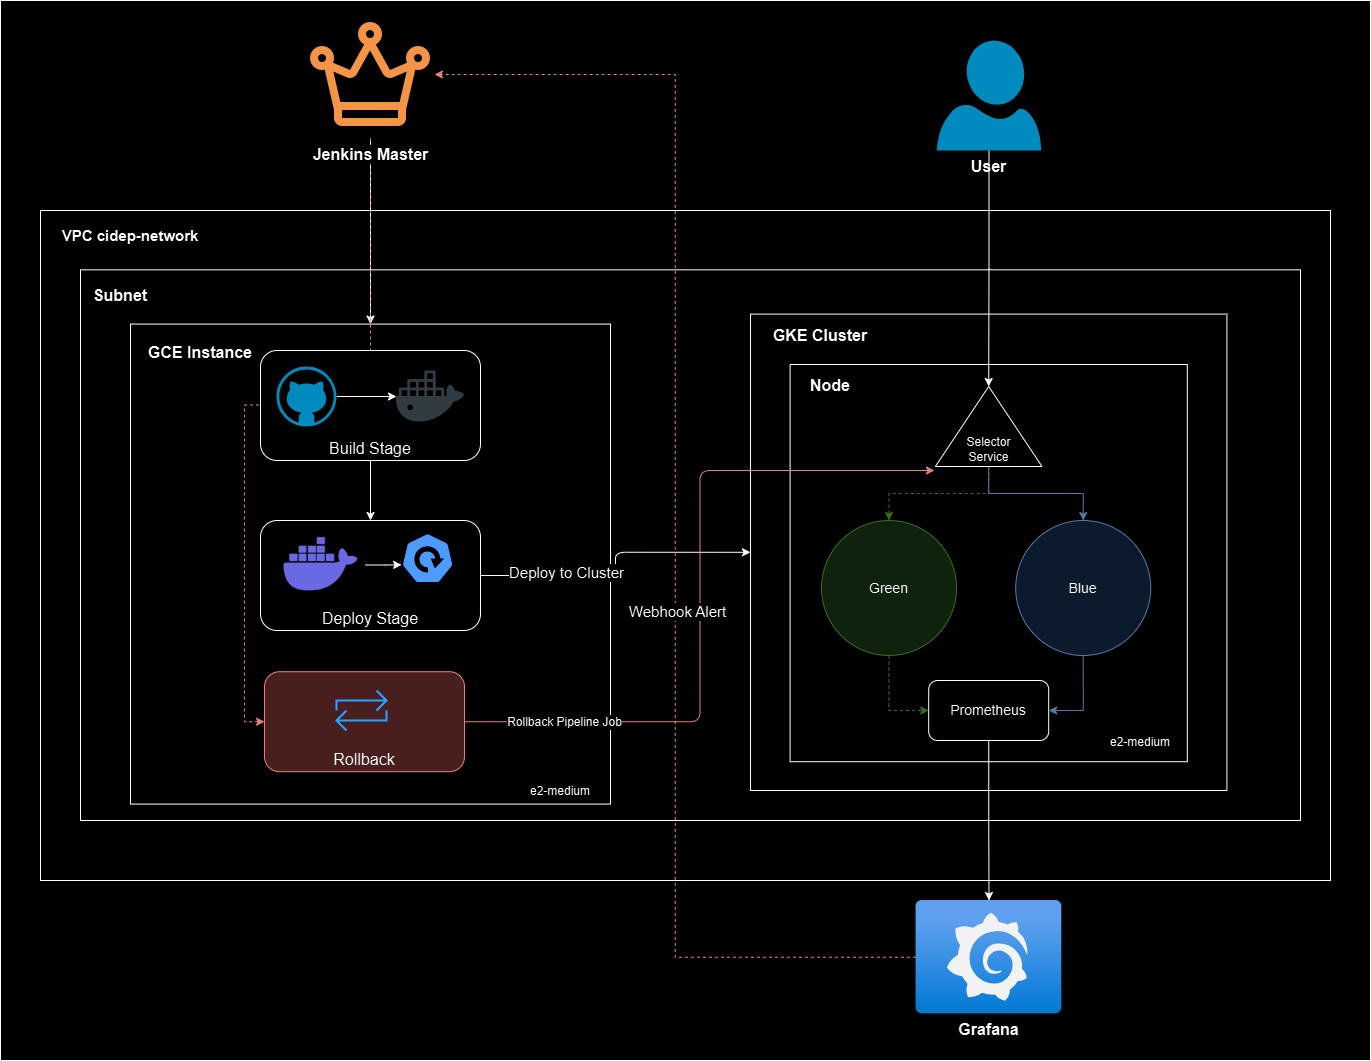

The diagram above was exported from draw.io. Its source (the exported page's mxGraphModel, read from the mxfile embedded in the PNG):
<mxGraphModel dx="3050" dy="2280" grid="1" gridSize="10" guides="1" tooltips="1" connect="1" arrows="1" fold="1" page="1" pageScale="1" pageWidth="850" pageHeight="1100" math="0" shadow="0">
  <root>
    <mxCell id="0" />
    <mxCell id="1" parent="0" />
    <mxCell id="Wo8J7b-TS4xlQORIyXgb-50" value="" style="rounded=0;whiteSpace=wrap;html=1;" vertex="1" parent="1">
      <mxGeometry x="-470" y="-480" width="1370" height="1060" as="geometry" />
    </mxCell>
    <mxCell id="Wo8J7b-TS4xlQORIyXgb-1" value="" style="rounded=0;whiteSpace=wrap;html=1;" vertex="1" parent="1">
      <mxGeometry x="-430" y="-270" width="1290" height="670" as="geometry" />
    </mxCell>
    <mxCell id="Wo8J7b-TS4xlQORIyXgb-2" value="&lt;b&gt;&lt;font style=&quot;font-size: 15px;&quot;&gt;VPC cidep-network&lt;/font&gt;&lt;/b&gt;" style="text;html=1;align=center;verticalAlign=middle;whiteSpace=wrap;rounded=0;" vertex="1" parent="1">
      <mxGeometry x="-420" y="-260" width="160" height="30" as="geometry" />
    </mxCell>
    <mxCell id="Wo8J7b-TS4xlQORIyXgb-4" value="" style="rounded=0;whiteSpace=wrap;html=1;" vertex="1" parent="1">
      <mxGeometry x="-390" y="-210.67" width="1220" height="550.67" as="geometry" />
    </mxCell>
    <mxCell id="Wo8J7b-TS4xlQORIyXgb-5" value="&lt;b&gt;&lt;font style=&quot;font-size: 16px;&quot;&gt;Subnet&lt;/font&gt;&lt;/b&gt;" style="text;html=1;align=center;verticalAlign=middle;whiteSpace=wrap;rounded=0;" vertex="1" parent="1">
      <mxGeometry x="-380" y="-200" width="60" height="30" as="geometry" />
    </mxCell>
    <mxCell id="Wo8J7b-TS4xlQORIyXgb-6" value="" style="whiteSpace=wrap;html=1;aspect=fixed;" vertex="1" parent="1">
      <mxGeometry x="-340" y="-156.41" width="480" height="480" as="geometry" />
    </mxCell>
    <mxCell id="Wo8J7b-TS4xlQORIyXgb-7" value="" style="whiteSpace=wrap;html=1;aspect=fixed;" vertex="1" parent="1">
      <mxGeometry x="280" y="-166.41" width="476.41" height="476.41" as="geometry" />
    </mxCell>
    <mxCell id="Wo8J7b-TS4xlQORIyXgb-9" value="&lt;b style=&quot;font-size: 16px;&quot;&gt;&lt;font style=&quot;font-size: 16px;&quot;&gt;GCE Instance&lt;/font&gt;&lt;/b&gt;&lt;div style=&quot;font-size: 16px;&quot;&gt;&lt;br&gt;&lt;/div&gt;" style="text;html=1;align=center;verticalAlign=top;whiteSpace=wrap;rounded=0;" vertex="1" parent="1">
      <mxGeometry x="-330" y="-144" width="120" height="30" as="geometry" />
    </mxCell>
    <mxCell id="Wo8J7b-TS4xlQORIyXgb-10" value="e2-medium&lt;div&gt;&lt;br&gt;&lt;/div&gt;" style="text;html=1;align=center;verticalAlign=middle;whiteSpace=wrap;rounded=0;" vertex="1" parent="1">
      <mxGeometry x="50" y="303" width="80" height="30" as="geometry" />
    </mxCell>
    <mxCell id="Wo8J7b-TS4xlQORIyXgb-12" value="" style="whiteSpace=wrap;html=1;aspect=fixed;" vertex="1" parent="1">
      <mxGeometry x="319.59999999999997" y="-116" width="397.21" height="397.21" as="geometry" />
    </mxCell>
    <mxCell id="Wo8J7b-TS4xlQORIyXgb-11" value="e2-medium&lt;div&gt;&lt;br&gt;&lt;/div&gt;" style="text;html=1;align=center;verticalAlign=middle;whiteSpace=wrap;rounded=0;" vertex="1" parent="1">
      <mxGeometry x="630" y="254" width="80" height="30" as="geometry" />
    </mxCell>
    <mxCell id="Wo8J7b-TS4xlQORIyXgb-13" value="Node" style="text;html=1;align=center;verticalAlign=middle;whiteSpace=wrap;rounded=0;fontStyle=1;fontSize=16;" vertex="1" parent="1">
      <mxGeometry x="330" y="-110" width="60" height="30" as="geometry" />
    </mxCell>
    <mxCell id="Wo8J7b-TS4xlQORIyXgb-23" style="edgeStyle=orthogonalEdgeStyle;rounded=0;orthogonalLoop=1;jettySize=auto;html=1;entryX=0;entryY=0.5;entryDx=0;entryDy=0;fillColor=#d5e8d4;strokeColor=#82b366;dashed=1;" edge="1" parent="1" source="Wo8J7b-TS4xlQORIyXgb-14" target="Wo8J7b-TS4xlQORIyXgb-22">
      <mxGeometry relative="1" as="geometry" />
    </mxCell>
    <mxCell id="Wo8J7b-TS4xlQORIyXgb-14" value="&lt;font style=&quot;font-size: 14px;&quot;&gt;Green&lt;/font&gt;" style="ellipse;whiteSpace=wrap;html=1;aspect=fixed;fillColor=#d5e8d4;strokeColor=#82b366;" vertex="1" parent="1">
      <mxGeometry x="351" y="40" width="135" height="135" as="geometry" />
    </mxCell>
    <mxCell id="Wo8J7b-TS4xlQORIyXgb-24" style="edgeStyle=orthogonalEdgeStyle;rounded=0;orthogonalLoop=1;jettySize=auto;html=1;entryX=1;entryY=0.5;entryDx=0;entryDy=0;fillColor=#dae8fc;strokeColor=#6c8ebf;" edge="1" parent="1" source="Wo8J7b-TS4xlQORIyXgb-15" target="Wo8J7b-TS4xlQORIyXgb-22">
      <mxGeometry relative="1" as="geometry" />
    </mxCell>
    <mxCell id="Wo8J7b-TS4xlQORIyXgb-15" value="&lt;font style=&quot;font-size: 14px;&quot;&gt;Blue&lt;/font&gt;" style="ellipse;whiteSpace=wrap;html=1;aspect=fixed;fillColor=#dae8fc;strokeColor=#6c8ebf;" vertex="1" parent="1">
      <mxGeometry x="545.2" y="40" width="135" height="135" as="geometry" />
    </mxCell>
    <mxCell id="Wo8J7b-TS4xlQORIyXgb-20" style="edgeStyle=orthogonalEdgeStyle;rounded=0;orthogonalLoop=1;jettySize=auto;html=1;dashed=1;fillColor=#d5e8d4;strokeColor=#82b366;" edge="1" parent="1" source="Wo8J7b-TS4xlQORIyXgb-17" target="Wo8J7b-TS4xlQORIyXgb-14">
      <mxGeometry relative="1" as="geometry" />
    </mxCell>
    <mxCell id="Wo8J7b-TS4xlQORIyXgb-21" style="edgeStyle=orthogonalEdgeStyle;rounded=0;orthogonalLoop=1;jettySize=auto;html=1;entryX=0.5;entryY=0;entryDx=0;entryDy=0;fillColor=#dae8fc;strokeColor=#6c8ebf;" edge="1" parent="1" source="Wo8J7b-TS4xlQORIyXgb-17" target="Wo8J7b-TS4xlQORIyXgb-15">
      <mxGeometry relative="1" as="geometry" />
    </mxCell>
    <mxCell id="Wo8J7b-TS4xlQORIyXgb-17" value="Selector&lt;div&gt;Service&lt;/div&gt;" style="triangle;whiteSpace=wrap;html=1;direction=north;labelPosition=center;verticalLabelPosition=middle;align=center;verticalAlign=bottom;" vertex="1" parent="1">
      <mxGeometry x="464.87" y="-94" width="106.66" height="80" as="geometry" />
    </mxCell>
    <mxCell id="Wo8J7b-TS4xlQORIyXgb-19" style="edgeStyle=orthogonalEdgeStyle;rounded=0;orthogonalLoop=1;jettySize=auto;html=1;entryX=1;entryY=0.5;entryDx=0;entryDy=0;" edge="1" parent="1" source="Wo8J7b-TS4xlQORIyXgb-18" target="Wo8J7b-TS4xlQORIyXgb-17">
      <mxGeometry relative="1" as="geometry" />
    </mxCell>
    <mxCell id="Wo8J7b-TS4xlQORIyXgb-18" value="&lt;b&gt;&lt;font style=&quot;font-size: 16px;&quot;&gt;User&lt;/font&gt;&lt;/b&gt;" style="verticalLabelPosition=bottom;html=1;verticalAlign=top;align=center;strokeColor=none;fillColor=#00BEF2;shape=mxgraph.azure.user;" vertex="1" parent="1">
      <mxGeometry x="466.2" y="-440" width="104.5" height="110" as="geometry" />
    </mxCell>
    <mxCell id="Wo8J7b-TS4xlQORIyXgb-43" style="edgeStyle=orthogonalEdgeStyle;rounded=0;orthogonalLoop=1;jettySize=auto;html=1;" edge="1" parent="1" source="Wo8J7b-TS4xlQORIyXgb-22" target="Wo8J7b-TS4xlQORIyXgb-42">
      <mxGeometry relative="1" as="geometry" />
    </mxCell>
    <mxCell id="Wo8J7b-TS4xlQORIyXgb-22" value="&lt;font style=&quot;font-size: 14px;&quot;&gt;Prometheus&lt;/font&gt;" style="rounded=1;whiteSpace=wrap;html=1;" vertex="1" parent="1">
      <mxGeometry x="458.2" y="200" width="120" height="60" as="geometry" />
    </mxCell>
    <mxCell id="Wo8J7b-TS4xlQORIyXgb-26" style="edgeStyle=orthogonalEdgeStyle;rounded=0;orthogonalLoop=1;jettySize=auto;html=1;" edge="1" parent="1" source="Wo8J7b-TS4xlQORIyXgb-25" target="Wo8J7b-TS4xlQORIyXgb-6">
      <mxGeometry relative="1" as="geometry" />
    </mxCell>
    <mxCell id="Wo8J7b-TS4xlQORIyXgb-47" style="edgeStyle=orthogonalEdgeStyle;rounded=0;orthogonalLoop=1;jettySize=auto;html=1;entryX=0;entryY=0.5;entryDx=0;entryDy=0;fillColor=#f8cecc;strokeColor=#b85450;dashed=1;" edge="1" parent="1" source="Wo8J7b-TS4xlQORIyXgb-25" target="Wo8J7b-TS4xlQORIyXgb-40">
      <mxGeometry relative="1" as="geometry" />
    </mxCell>
    <mxCell id="Wo8J7b-TS4xlQORIyXgb-25" value="&lt;b&gt;&lt;font style=&quot;font-size: 16px;&quot;&gt;Jenkins Master&lt;/font&gt;&lt;/b&gt;" style="shape=image;html=1;verticalAlign=top;verticalLabelPosition=bottom;labelBackgroundColor=#ffffff;imageAspect=0;aspect=fixed;image=https://cdn2.iconfinder.com/data/icons/bitsies/128/Crown-128.png" vertex="1" parent="1">
      <mxGeometry x="-164" y="-470" width="128" height="128" as="geometry" />
    </mxCell>
    <mxCell id="Wo8J7b-TS4xlQORIyXgb-37" style="edgeStyle=orthogonalEdgeStyle;rounded=0;orthogonalLoop=1;jettySize=auto;html=1;entryX=0.5;entryY=0;entryDx=0;entryDy=0;" edge="1" parent="1" source="Wo8J7b-TS4xlQORIyXgb-27" target="Wo8J7b-TS4xlQORIyXgb-30">
      <mxGeometry relative="1" as="geometry" />
    </mxCell>
    <mxCell id="Wo8J7b-TS4xlQORIyXgb-27" value="&lt;font style=&quot;font-size: 16px;&quot;&gt;Build Stage&lt;/font&gt;" style="rounded=1;whiteSpace=wrap;html=1;verticalAlign=bottom;" vertex="1" parent="1">
      <mxGeometry x="-210" y="-130" width="220" height="110" as="geometry" />
    </mxCell>
    <mxCell id="Wo8J7b-TS4xlQORIyXgb-33" style="edgeStyle=orthogonalEdgeStyle;rounded=0;orthogonalLoop=1;jettySize=auto;html=1;entryX=0;entryY=0.5;entryDx=0;entryDy=0;" edge="1" parent="1" source="Wo8J7b-TS4xlQORIyXgb-29" target="Wo8J7b-TS4xlQORIyXgb-32">
      <mxGeometry relative="1" as="geometry" />
    </mxCell>
    <mxCell id="Wo8J7b-TS4xlQORIyXgb-29" value="" style="verticalLabelPosition=bottom;html=1;verticalAlign=top;align=center;strokeColor=none;fillColor=#00BEF2;shape=mxgraph.azure.github_code;pointerEvents=1;" vertex="1" parent="1">
      <mxGeometry x="-194" y="-114" width="60" height="60" as="geometry" />
    </mxCell>
    <mxCell id="Wo8J7b-TS4xlQORIyXgb-48" style="edgeStyle=orthogonalEdgeStyle;rounded=1;orthogonalLoop=1;jettySize=auto;html=1;entryX=0;entryY=0.5;entryDx=0;entryDy=0;curved=0;" edge="1" parent="1" source="Wo8J7b-TS4xlQORIyXgb-30" target="Wo8J7b-TS4xlQORIyXgb-7">
      <mxGeometry relative="1" as="geometry" />
    </mxCell>
    <mxCell id="Wo8J7b-TS4xlQORIyXgb-49" value="&lt;font style=&quot;font-size: 15px;&quot;&gt;Deploy to Cluster&lt;/font&gt;" style="edgeLabel;html=1;align=center;verticalAlign=middle;resizable=0;points=[];" vertex="1" connectable="0" parent="Wo8J7b-TS4xlQORIyXgb-48">
      <mxGeometry x="-0.4268" y="4" relative="1" as="geometry">
        <mxPoint as="offset" />
      </mxGeometry>
    </mxCell>
    <mxCell id="Wo8J7b-TS4xlQORIyXgb-30" value="&lt;font style=&quot;font-size: 16px;&quot;&gt;Deploy Stage&lt;/font&gt;" style="rounded=1;whiteSpace=wrap;html=1;verticalAlign=bottom;" vertex="1" parent="1">
      <mxGeometry x="-210" y="40" width="220" height="110" as="geometry" />
    </mxCell>
    <mxCell id="Wo8J7b-TS4xlQORIyXgb-28" value="" style="shape=image;html=1;verticalAlign=top;verticalLabelPosition=bottom;labelBackgroundColor=#ffffff;imageAspect=0;aspect=fixed;image=https://cdn1.iconfinder.com/data/icons/unicons-line-vol-3/24/docker-128.png" vertex="1" parent="1">
      <mxGeometry x="-194" y="40" width="89" height="89" as="geometry" />
    </mxCell>
    <mxCell id="Wo8J7b-TS4xlQORIyXgb-31" value="" style="aspect=fixed;sketch=0;html=1;dashed=0;whitespace=wrap;verticalLabelPosition=bottom;verticalAlign=top;fillColor=#2875E2;strokeColor=#ffffff;points=[[0.005,0.63,0],[0.1,0.2,0],[0.9,0.2,0],[0.5,0,0],[0.995,0.63,0],[0.72,0.99,0],[0.5,1,0],[0.28,0.99,0]];shape=mxgraph.kubernetes.icon2;prIcon=deploy" vertex="1" parent="1">
      <mxGeometry x="-69.17" y="52.5" width="52.6" height="50.5" as="geometry" />
    </mxCell>
    <mxCell id="Wo8J7b-TS4xlQORIyXgb-32" value="" style="shape=image;html=1;verticalAlign=top;verticalLabelPosition=bottom;labelBackgroundColor=#ffffff;imageAspect=0;aspect=fixed;image=https://cdn1.iconfinder.com/data/icons/social-media-2106/24/social_media_social_media_logo_docker-128.png" vertex="1" parent="1">
      <mxGeometry x="-74" y="-118" width="68" height="68" as="geometry" />
    </mxCell>
    <mxCell id="Wo8J7b-TS4xlQORIyXgb-38" style="edgeStyle=orthogonalEdgeStyle;rounded=0;orthogonalLoop=1;jettySize=auto;html=1;entryX=0.005;entryY=0.63;entryDx=0;entryDy=0;entryPerimeter=0;" edge="1" parent="1" source="Wo8J7b-TS4xlQORIyXgb-28" target="Wo8J7b-TS4xlQORIyXgb-31">
      <mxGeometry relative="1" as="geometry" />
    </mxCell>
    <mxCell id="Wo8J7b-TS4xlQORIyXgb-40" value="&lt;font style=&quot;font-size: 16px;&quot;&gt;Rollback&lt;/font&gt;" style="rounded=1;whiteSpace=wrap;html=1;verticalAlign=bottom;fillColor=#f8cecc;strokeColor=#b85450;" vertex="1" parent="1">
      <mxGeometry x="-206" y="191.21" width="200" height="100" as="geometry" />
    </mxCell>
    <mxCell id="Wo8J7b-TS4xlQORIyXgb-39" value="" style="html=1;verticalLabelPosition=bottom;align=center;labelBackgroundColor=#ffffff;verticalAlign=top;strokeWidth=2;strokeColor=#0080F0;shadow=0;dashed=0;shape=mxgraph.ios7.icons.repeat;pointerEvents=1" vertex="1" parent="1">
      <mxGeometry x="-134" y="210" width="50" height="40" as="geometry" />
    </mxCell>
    <mxCell id="Wo8J7b-TS4xlQORIyXgb-41" style="edgeStyle=orthogonalEdgeStyle;rounded=1;orthogonalLoop=1;jettySize=auto;html=1;entryX=-0.05;entryY=-0.008;entryDx=0;entryDy=0;entryPerimeter=0;curved=0;fillColor=#f8cecc;strokeColor=#b85450;" edge="1" parent="1" source="Wo8J7b-TS4xlQORIyXgb-40" target="Wo8J7b-TS4xlQORIyXgb-17">
      <mxGeometry relative="1" as="geometry" />
    </mxCell>
    <mxCell id="Wo8J7b-TS4xlQORIyXgb-46" value="&lt;font style=&quot;font-size: 12px;&quot;&gt;Rollback Pipeline Job&lt;/font&gt;" style="edgeLabel;html=1;align=center;verticalAlign=middle;resizable=0;points=[];" vertex="1" connectable="0" parent="Wo8J7b-TS4xlQORIyXgb-41">
      <mxGeometry x="-0.7309" y="1" relative="1" as="geometry">
        <mxPoint x="1" as="offset" />
      </mxGeometry>
    </mxCell>
    <mxCell id="Wo8J7b-TS4xlQORIyXgb-44" style="edgeStyle=orthogonalEdgeStyle;rounded=0;orthogonalLoop=1;jettySize=auto;html=1;dashed=1;entryX=1;entryY=0.5;entryDx=0;entryDy=0;fillColor=#f8cecc;strokeColor=#b85450;" edge="1" parent="1" source="Wo8J7b-TS4xlQORIyXgb-42" target="Wo8J7b-TS4xlQORIyXgb-25">
      <mxGeometry relative="1" as="geometry">
        <mxPoint x="-430" y="-340" as="targetPoint" />
      </mxGeometry>
    </mxCell>
    <mxCell id="Wo8J7b-TS4xlQORIyXgb-45" value="Webhook Alert" style="edgeLabel;html=1;align=center;verticalAlign=middle;resizable=0;points=[];fontSize=15;" vertex="1" connectable="0" parent="Wo8J7b-TS4xlQORIyXgb-44">
      <mxGeometry x="-0.137" relative="1" as="geometry">
        <mxPoint x="1" as="offset" />
      </mxGeometry>
    </mxCell>
    <mxCell id="Wo8J7b-TS4xlQORIyXgb-42" value="&lt;b&gt;&lt;font style=&quot;font-size: 16px;&quot;&gt;Grafana&lt;/font&gt;&lt;/b&gt;" style="image;aspect=fixed;html=1;points=[];align=center;fontSize=12;image=img/lib/azure2/other/Grafana.svg;" vertex="1" parent="1">
      <mxGeometry x="445.45" y="420" width="146" height="113.37" as="geometry" />
    </mxCell>
    <mxCell id="Wo8J7b-TS4xlQORIyXgb-8" value="&lt;b&gt;&lt;font style=&quot;font-size: 16px;&quot;&gt;GKE Cluster&lt;/font&gt;&lt;/b&gt;" style="text;html=1;align=center;verticalAlign=middle;whiteSpace=wrap;rounded=0;" vertex="1" parent="1">
      <mxGeometry x="290" y="-160" width="120" height="30" as="geometry" />
    </mxCell>
  </root>
</mxGraphModel>